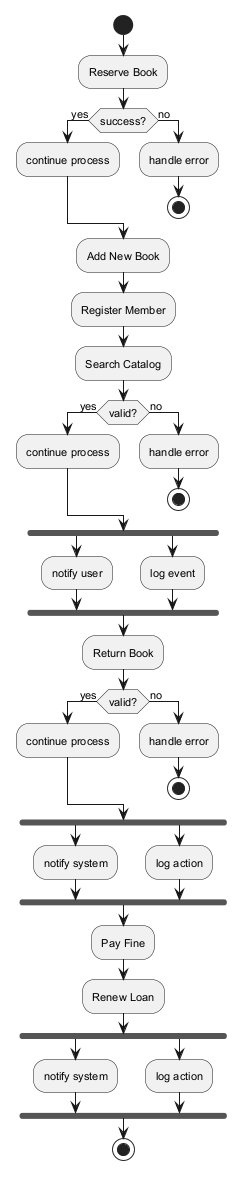

The diagram above was rendered by PlantUML. Its source (embedded in the PNG):
@startuml
skinparam backgroundColor #FFFFFF
skinparam classBackgroundColor #F3E5F5
skinparam classBorderColor #6A1B9A
skinparam defaultFontSize 11
start
:Reserve Book;
if (success?) then (yes)
:continue process;
else (no)
:handle error;
stop
endif
:Add New Book;
:Register Member;
:Search Catalog;
if (valid?) then (yes)
:continue process;
else (no)
:handle error;
stop
endif
fork
:notify user;
fork again
:log event;
end fork
:Return Book;
if (valid?) then (yes)
:continue process;
else (no)
:handle error;
stop
endif
fork
:notify system;
fork again
:log action;
end fork
:Pay Fine;
:Renew Loan;
fork
:notify system;
fork again
:log action;
end fork
stop
@enduml